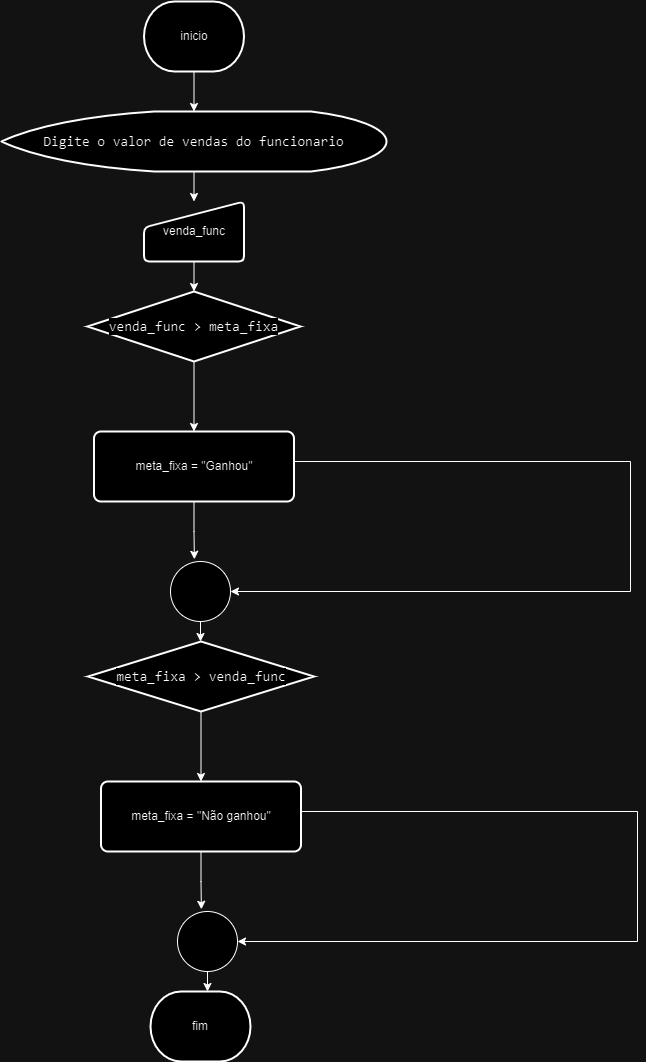

The diagram above was exported from draw.io. Its source (the exported page's mxGraphModel, read from the mxfile embedded in the PNG):
<mxGraphModel dx="1200" dy="697" grid="1" gridSize="10" guides="1" tooltips="1" connect="1" arrows="1" fold="1" page="1" pageScale="1" pageWidth="827" pageHeight="1169" math="0" shadow="0">
  <root>
    <mxCell id="0" />
    <mxCell id="1" parent="0" />
    <mxCell id="sKsKffagLuRIfFJwKezf-1" value="inicio" style="strokeWidth=2;html=1;shape=mxgraph.flowchart.terminator;whiteSpace=wrap;" vertex="1" parent="1">
      <mxGeometry x="333.5" y="210" width="100" height="70" as="geometry" />
    </mxCell>
    <mxCell id="sKsKffagLuRIfFJwKezf-2" value="fim" style="strokeWidth=2;html=1;shape=mxgraph.flowchart.terminator;whiteSpace=wrap;" vertex="1" parent="1">
      <mxGeometry x="340" y="1200" width="100" height="70" as="geometry" />
    </mxCell>
    <mxCell id="oKL0kRAWx0KbWcp-jH1J-18" style="edgeStyle=orthogonalEdgeStyle;rounded=0;orthogonalLoop=1;jettySize=auto;html=1;exitX=0.5;exitY=1;exitDx=0;exitDy=0;exitPerimeter=0;entryX=0.5;entryY=0;entryDx=0;entryDy=0;" edge="1" parent="1" source="sKsKffagLuRIfFJwKezf-3" target="sKsKffagLuRIfFJwKezf-4">
      <mxGeometry relative="1" as="geometry" />
    </mxCell>
    <mxCell id="sKsKffagLuRIfFJwKezf-3" value="&lt;div style=&quot;font-family: Consolas, &amp;quot;Courier New&amp;quot;, monospace; font-size: 14px; line-height: 19px;&quot;&gt;&lt;span style=&quot;background-color: rgb(255, 255, 255);&quot;&gt;Digite o valor de vendas do funcionario&lt;/span&gt;&lt;/div&gt;" style="strokeWidth=2;html=1;shape=mxgraph.flowchart.display;whiteSpace=wrap;" vertex="1" parent="1">
      <mxGeometry x="191" y="320" width="385" height="60" as="geometry" />
    </mxCell>
    <mxCell id="sKsKffagLuRIfFJwKezf-4" value="venda_func" style="html=1;strokeWidth=2;shape=manualInput;whiteSpace=wrap;rounded=1;size=26;arcSize=11;container=1;" vertex="1" parent="1">
      <mxGeometry x="333.5" y="410" width="100" height="60" as="geometry" />
    </mxCell>
    <mxCell id="oKL0kRAWx0KbWcp-jH1J-6" style="edgeStyle=orthogonalEdgeStyle;rounded=0;orthogonalLoop=1;jettySize=auto;html=1;exitX=1;exitY=0.5;exitDx=0;exitDy=0;entryX=1;entryY=0.5;entryDx=0;entryDy=0;entryPerimeter=0;" edge="1" parent="1" source="sKsKffagLuRIfFJwKezf-8" target="oKL0kRAWx0KbWcp-jH1J-4">
      <mxGeometry relative="1" as="geometry">
        <mxPoint x="830" y="800" as="targetPoint" />
        <Array as="points">
          <mxPoint x="484" y="670" />
          <mxPoint x="820" y="670" />
          <mxPoint x="820" y="800" />
        </Array>
      </mxGeometry>
    </mxCell>
    <mxCell id="sKsKffagLuRIfFJwKezf-8" value="&lt;span style=&quot;background-color: rgb(255, 255, 255);&quot;&gt;meta_fixa = &quot;Ganhou&quot;&lt;br&gt;&lt;/span&gt;" style="rounded=1;whiteSpace=wrap;html=1;absoluteArcSize=1;arcSize=14;strokeWidth=2;" vertex="1" parent="1">
      <mxGeometry x="283.5" y="640" width="200" height="70" as="geometry" />
    </mxCell>
    <mxCell id="oKL0kRAWx0KbWcp-jH1J-2" style="edgeStyle=orthogonalEdgeStyle;rounded=0;orthogonalLoop=1;jettySize=auto;html=1;exitX=0.5;exitY=1;exitDx=0;exitDy=0;exitPerimeter=0;entryX=0.5;entryY=0;entryDx=0;entryDy=0;" edge="1" parent="1" source="oKL0kRAWx0KbWcp-jH1J-1" target="sKsKffagLuRIfFJwKezf-8">
      <mxGeometry relative="1" as="geometry" />
    </mxCell>
    <mxCell id="oKL0kRAWx0KbWcp-jH1J-1" value="&lt;div style=&quot;font-family: Consolas, &amp;quot;Courier New&amp;quot;, monospace; font-size: 14px; line-height: 19px;&quot;&gt;&lt;div style=&quot;line-height: 19px;&quot;&gt;&lt;span style=&quot;background-color: rgb(255, 255, 255);&quot;&gt;venda_func &amp;gt; meta_fixa&lt;/span&gt;&lt;/div&gt;&lt;/div&gt;" style="strokeWidth=2;html=1;shape=mxgraph.flowchart.decision;whiteSpace=wrap;" vertex="1" parent="1">
      <mxGeometry x="277" y="500" width="213" height="70" as="geometry" />
    </mxCell>
    <mxCell id="oKL0kRAWx0KbWcp-jH1J-4" value="" style="verticalLabelPosition=bottom;verticalAlign=top;html=1;shape=mxgraph.flowchart.on-page_reference;" vertex="1" parent="1">
      <mxGeometry x="360" y="770" width="60" height="60" as="geometry" />
    </mxCell>
    <mxCell id="oKL0kRAWx0KbWcp-jH1J-15" style="edgeStyle=orthogonalEdgeStyle;rounded=0;orthogonalLoop=1;jettySize=auto;html=1;exitX=0.5;exitY=1;exitDx=0;exitDy=0;exitPerimeter=0;entryX=0.5;entryY=0;entryDx=0;entryDy=0;entryPerimeter=0;" edge="1" parent="1" source="oKL0kRAWx0KbWcp-jH1J-4">
      <mxGeometry relative="1" as="geometry">
        <mxPoint x="390" y="850" as="targetPoint" />
      </mxGeometry>
    </mxCell>
    <mxCell id="oKL0kRAWx0KbWcp-jH1J-17" style="edgeStyle=orthogonalEdgeStyle;rounded=0;orthogonalLoop=1;jettySize=auto;html=1;exitX=0.5;exitY=1;exitDx=0;exitDy=0;exitPerimeter=0;entryX=0.5;entryY=0;entryDx=0;entryDy=0;entryPerimeter=0;" edge="1" parent="1" source="sKsKffagLuRIfFJwKezf-1" target="sKsKffagLuRIfFJwKezf-3">
      <mxGeometry relative="1" as="geometry" />
    </mxCell>
    <mxCell id="oKL0kRAWx0KbWcp-jH1J-22" style="edgeStyle=orthogonalEdgeStyle;rounded=0;orthogonalLoop=1;jettySize=auto;html=1;exitX=0.5;exitY=1;exitDx=0;exitDy=0;entryX=0.398;entryY=-0.037;entryDx=0;entryDy=0;entryPerimeter=0;" edge="1" parent="1" source="sKsKffagLuRIfFJwKezf-8" target="oKL0kRAWx0KbWcp-jH1J-4">
      <mxGeometry relative="1" as="geometry" />
    </mxCell>
    <mxCell id="oKL0kRAWx0KbWcp-jH1J-23" style="edgeStyle=orthogonalEdgeStyle;rounded=0;orthogonalLoop=1;jettySize=auto;html=1;exitX=1;exitY=0.5;exitDx=0;exitDy=0;entryX=1;entryY=0.5;entryDx=0;entryDy=0;entryPerimeter=0;" edge="1" parent="1" source="oKL0kRAWx0KbWcp-jH1J-24" target="oKL0kRAWx0KbWcp-jH1J-27">
      <mxGeometry relative="1" as="geometry">
        <mxPoint x="837" y="1150" as="targetPoint" />
        <Array as="points">
          <mxPoint x="491" y="1020" />
          <mxPoint x="827" y="1020" />
          <mxPoint x="827" y="1150" />
        </Array>
      </mxGeometry>
    </mxCell>
    <mxCell id="oKL0kRAWx0KbWcp-jH1J-24" value="&lt;span style=&quot;background-color: rgb(255, 255, 255);&quot;&gt;meta_fixa = &quot;Não ganhou&quot;&lt;br&gt;&lt;/span&gt;" style="rounded=1;whiteSpace=wrap;html=1;absoluteArcSize=1;arcSize=14;strokeWidth=2;" vertex="1" parent="1">
      <mxGeometry x="290.5" y="990" width="200" height="70" as="geometry" />
    </mxCell>
    <mxCell id="oKL0kRAWx0KbWcp-jH1J-25" style="edgeStyle=orthogonalEdgeStyle;rounded=0;orthogonalLoop=1;jettySize=auto;html=1;exitX=0.5;exitY=1;exitDx=0;exitDy=0;exitPerimeter=0;entryX=0.5;entryY=0;entryDx=0;entryDy=0;" edge="1" parent="1" source="oKL0kRAWx0KbWcp-jH1J-26" target="oKL0kRAWx0KbWcp-jH1J-24">
      <mxGeometry relative="1" as="geometry" />
    </mxCell>
    <mxCell id="oKL0kRAWx0KbWcp-jH1J-26" value="&lt;div style=&quot;font-family: Consolas, &amp;quot;Courier New&amp;quot;, monospace; font-size: 14px; line-height: 19px;&quot;&gt;&lt;div style=&quot;line-height: 19px;&quot;&gt;&lt;span style=&quot;background-color: rgb(255, 255, 255);&quot;&gt;meta_fixa &amp;gt; venda_func&lt;/span&gt;&lt;/div&gt;&lt;/div&gt;" style="strokeWidth=2;html=1;shape=mxgraph.flowchart.decision;whiteSpace=wrap;" vertex="1" parent="1">
      <mxGeometry x="277.5" y="850" width="226" height="70" as="geometry" />
    </mxCell>
    <mxCell id="oKL0kRAWx0KbWcp-jH1J-27" value="" style="verticalLabelPosition=bottom;verticalAlign=top;html=1;shape=mxgraph.flowchart.on-page_reference;" vertex="1" parent="1">
      <mxGeometry x="367" y="1120" width="60" height="60" as="geometry" />
    </mxCell>
    <mxCell id="oKL0kRAWx0KbWcp-jH1J-28" style="edgeStyle=orthogonalEdgeStyle;rounded=0;orthogonalLoop=1;jettySize=auto;html=1;exitX=0.5;exitY=1;exitDx=0;exitDy=0;exitPerimeter=0;entryX=0.5;entryY=0;entryDx=0;entryDy=0;entryPerimeter=0;" edge="1" parent="1" source="oKL0kRAWx0KbWcp-jH1J-27">
      <mxGeometry relative="1" as="geometry">
        <mxPoint x="397" y="1200" as="targetPoint" />
      </mxGeometry>
    </mxCell>
    <mxCell id="oKL0kRAWx0KbWcp-jH1J-29" style="edgeStyle=orthogonalEdgeStyle;rounded=0;orthogonalLoop=1;jettySize=auto;html=1;exitX=0.5;exitY=1;exitDx=0;exitDy=0;entryX=0.398;entryY=-0.037;entryDx=0;entryDy=0;entryPerimeter=0;" edge="1" parent="1" source="oKL0kRAWx0KbWcp-jH1J-24" target="oKL0kRAWx0KbWcp-jH1J-27">
      <mxGeometry relative="1" as="geometry" />
    </mxCell>
    <mxCell id="oKL0kRAWx0KbWcp-jH1J-30" style="edgeStyle=orthogonalEdgeStyle;rounded=0;orthogonalLoop=1;jettySize=auto;html=1;exitX=0.5;exitY=1;exitDx=0;exitDy=0;entryX=0.5;entryY=0;entryDx=0;entryDy=0;entryPerimeter=0;" edge="1" parent="1" source="sKsKffagLuRIfFJwKezf-4" target="oKL0kRAWx0KbWcp-jH1J-1">
      <mxGeometry relative="1" as="geometry" />
    </mxCell>
  </root>
</mxGraphModel>